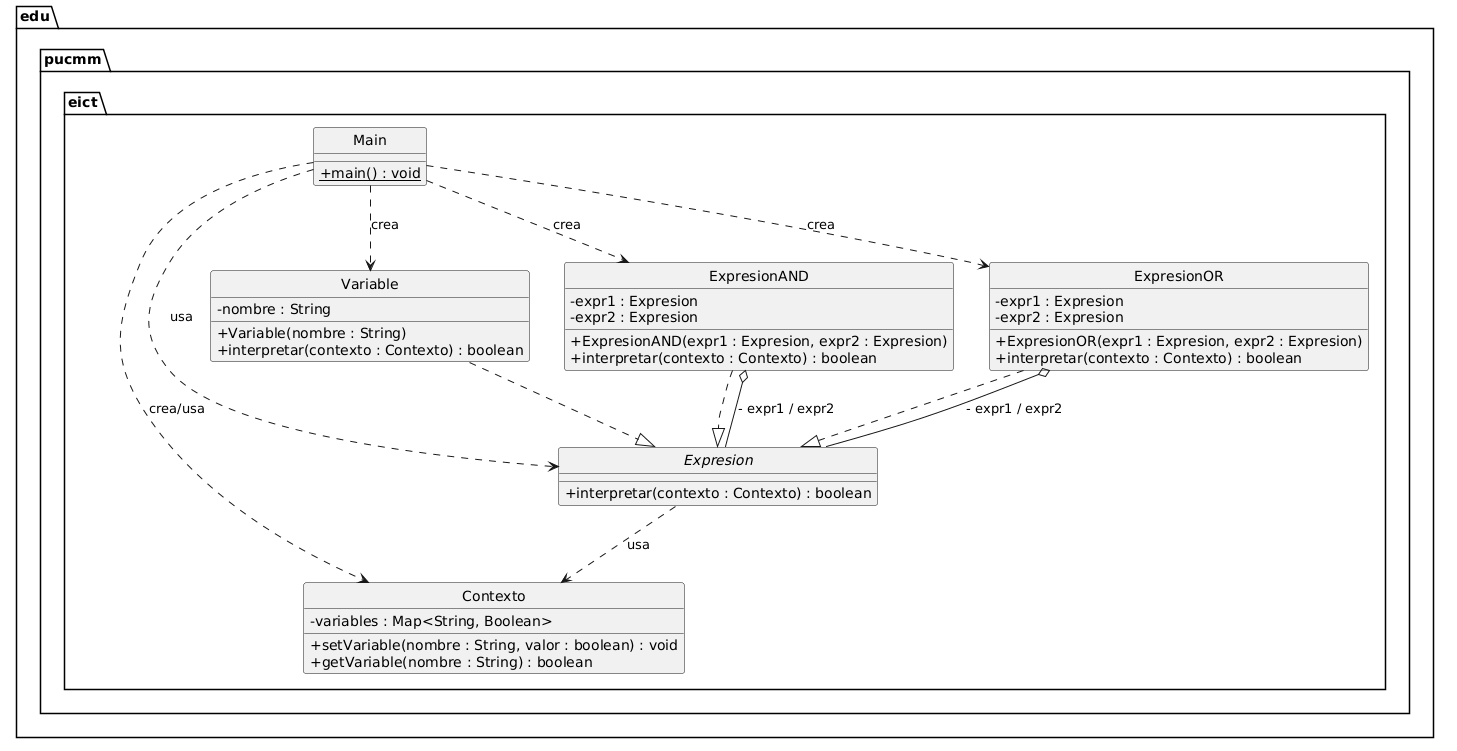

The diagram above was rendered by PlantUML. Its source (embedded in the PNG):
@startuml
skinparam classAttributeIconSize 0
skinparam style strictuml

package "edu.pucmm.eict" {

    class Contexto {
        - variables : Map<String, Boolean>
        + setVariable(nombre : String, valor : boolean) : void
        + getVariable(nombre : String) : boolean
    }

    interface Expresion {
        + interpretar(contexto : Contexto) : boolean
    }

    class Variable {
        - nombre : String
        + Variable(nombre : String)
        + interpretar(contexto : Contexto) : boolean
    }

    class ExpresionAND {
        - expr1 : Expresion
        - expr2 : Expresion
        + ExpresionAND(expr1 : Expresion, expr2 : Expresion)
        + interpretar(contexto : Contexto) : boolean
    }

    class ExpresionOR {
        - expr1 : Expresion
        - expr2 : Expresion
        + ExpresionOR(expr1 : Expresion, expr2 : Expresion)
        + interpretar(contexto : Contexto) : boolean
    }

    class Main {
        +{static} main() : void
    }
}

' Implementaciones
Variable     ..|> Expresion
ExpresionAND ..|> Expresion
ExpresionOR  ..|> Expresion

' Las expresiones compuestas contienen sub-expresiones (árbol compuesto)
ExpresionAND o-- Expresion : - expr1 / expr2
ExpresionOR  o-- Expresion : - expr1 / expr2

' Toda expresión usa el Contexto para interpretar
Expresion ..> Contexto : «usa»

' Main como cliente construye el árbol de expresiones
Main ..> Contexto    : «crea/usa»
Main ..> Variable    : «crea»
Main ..> ExpresionOR  : «crea»
Main ..> ExpresionAND : «crea»
Main ..> Expresion   : «usa»
@enduml